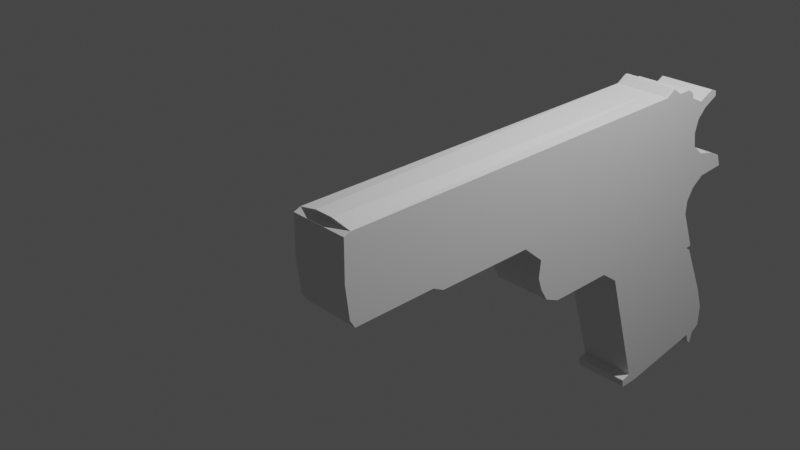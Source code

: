 # Source: 1911-2.blend  (saved by Blender 3.3.6; exported with 4.5.12 LTS)
import bpy
from mathutils import Matrix  # noqa: F401  (used for matrix-valued properties, if any)

bpy.ops.wm.read_factory_settings(use_empty=True)
scene = bpy.context.scene
scene.name = 'Scene'

# ---- collections
col_collection = bpy.data.collections.new('Collection'); scene.collection.children.link(col_collection)

# ---- world
world_world = bpy.data.worlds.new('World'); scene.world = world_world
world_world.use_nodes = True; world_world.node_tree.nodes.clear()
_N = world_world.node_tree.nodes; _L = world_world.node_tree.links
n0 = _N.new('ShaderNodeOutputWorld'); n0.name = 'World Output'; n0.location = (300, 300)
n1 = _N.new('ShaderNodeBackground'); n1.name = 'Background'; n1.location = (10, 300)
n1.inputs[0].default_value = (0.05088, 0.05088, 0.05088, 1.0)
_L.new(n1.outputs[0], n0.inputs[0])
n0.is_active_output = True
world_world.color = (0.05088, 0.05088, 0.05088)
world_world.use_sun_shadow = False
world_world.sun_shadow_jitter_overblur = 0.0

# ---- cameras
cam_camera = bpy.data.cameras.new('Camera')
cam_camera.clip_end = 100.0
cam_camera.ortho_scale = 7.314

# ---- lights
light_light = bpy.data.lights.new('Light', 'POINT')
light_light.transmission_factor = 0.0
light_light.energy = 1000.0
light_light.shadow_soft_size = 0.1
light_light.shadow_maximum_resolution = 0.006
light_light.use_absolute_resolution = True

# ---- meshes
me_plane = bpy.data.meshes.new('Plane')
me_plane.from_pydata([(-0.4984, 0.9006, 0.0), (-0.5184, 0.8675, 0.0), (-0.5636, 0.8567, 0.0), (-0.5469, 0.84, 0.0), (-0.516, 0.8315, 0.0), (-0.5675, 0.5001, 0.0), (-0.5682, 0.4299, 0.0), (-0.5371, 0.4243, 0.0), (-0.5282, 0.4608, 0.0), (-0.07623, 0.3138, 0.0), (-0.02825, 0.2461, 0.0), (-0.02856, 0.002317, 0.0), (-0.003019, -0.05468, 0.0), (0.0425, -0.08319, 0.0), (0.09088, -0.1003, 0.0), (0.1535, -0.09457, 0.0), (0.2191, -0.1717, 0.0), (0.2173, -0.5259, 0.0), (0.2375, -0.5665, 0.0), (0.2327, -0.8581, 0.0), (0.2616, -0.8756, 0.0), (0.374, -0.8898, 0.0), (0.512, -0.8892, 0.0), (0.5209, -0.8659, 0.0), (0.5294, 0.6361, 0.0), (0.5136, 0.6628, 0.0), (0.4943, 0.6667, 0.0), (0.4686, 0.7201, 0.0), (0.4968, 0.7808, 0.0), (0.4868, 0.8073, 0.0), (0.4676, 0.8093, 0.0), (0.4393, 0.7526, 0.0), (0.4049, 0.7185, 0.0), (0.3568, 0.7054, 0.0), (0.3045, 0.7152, 0.0), (0.2656, 0.761, 0.0), (0.2478, 0.8313, 0.0), (0.2263, 0.8787, 0.0), (0.18, 0.8978, 0.0), (0.1727, 0.7881, 0.0), (0.14, 0.7388, 0.0), (0.09546, 0.7123, 0.0), (0.04311, 0.7107, 0.0), (-0.1042, 0.7723, 0.0), (-0.1063, 0.7457, 0.0), (-0.1217, 0.7686, 0.0), (-0.3288, 0.8686, 0.0), (-0.4158, 0.9012, 0.0), (-0.0284, 0.1242, 0.0), (-0.02833, 0.1851, 0.0), (-0.4984, 0.9006, -0.2019), (-0.5184, 0.8675, -0.2019), (-0.5636, 0.8567, -0.2019), (-0.5469, 0.84, -0.2019), (-0.516, 0.8315, -0.2019), (-0.5675, 0.5001, -0.2019), (-0.5682, 0.4299, -0.2019), (-0.5371, 0.4243, -0.2019), (-0.5282, 0.4608, -0.2019), (-0.07623, 0.3138, -0.2019), (-0.02825, 0.2461, -0.2019), (-0.0284, 0.1242, -0.2019), (-0.02856, 0.002317, -0.2019), (-0.003019, -0.05468, -0.2019), (0.0425, -0.08319, -0.2019), (0.09088, -0.1003, -0.2019), (0.1535, -0.09457, -0.2019), (0.2191, -0.1717, -0.2019), (0.2173, -0.5259, -0.2019), (0.2375, -0.5665, -0.2019), (0.2327, -0.8581, -0.2019), (0.2616, -0.8756, -0.2019), (0.374, -0.8898, -0.2019), (0.512, -0.8892, -0.2019), (0.5209, -0.8659, -0.2019), (0.5294, 0.6361, -0.2019), (0.5136, 0.6628, -0.2019), (0.4943, 0.6667, -0.2019), (0.4686, 0.7201, -0.2019), (0.4968, 0.7808, -0.2019), (0.4868, 0.8073, -0.2019), (0.4676, 0.8093, -0.2019), (0.4393, 0.7526, -0.2019), (0.4049, 0.7185, -0.2019), (0.3568, 0.7054, -0.2019), (0.3045, 0.7152, -0.2019), (0.2656, 0.761, -0.2019), (0.2478, 0.8313, -0.2019), (0.2263, 0.8787, -0.2019), (0.18, 0.8978, -0.2019), (0.1727, 0.7881, -0.2019), (0.14, 0.7388, -0.2019), (0.09546, 0.7123, -0.2019), (0.04311, 0.7107, -0.2019), (-0.1042, 0.7723, -0.2019), (-0.1063, 0.7457, -0.2019), (-0.1217, 0.7686, -0.2019), (-0.3288, 0.8686, -0.2019), (-0.4158, 0.9012, -0.2019), (-0.02833, 0.1851, -0.2019), (0.5209, -0.8659, 0.0), (0.537, -0.8699, -0.0687), (0.533, 0.5115, -0.0687), (0.537, -0.8699, -0.1332), (0.5209, -0.8659, -0.2019), (0.533, 0.5115, -0.1332), (0.5552, 0.546, 0.0), (0.5603, 0.5515, -0.007515), (0.5603, 0.5405, -0.007515), (0.5301, 0.5844, -0.007515), (0.5301, 0.5844, 0.0), (0.5552, 0.546, -0.2019), (0.5603, 0.5405, -0.1944), (0.5603, 0.5515, -0.1944), (0.5301, 0.5844, -0.2019), (0.5301, 0.5844, -0.1944), (0.533, 0.5115, 0.0), (0.533, 0.5115, -0.007515), (0.533, 0.5115, -0.1944), (0.533, 0.5115, -0.2019), (-0.3022, 0.3873, 0.0), (-0.3022, 0.3873, -0.2019)], [], [(101, 102, 105, 103), (120, 9, 59, 121), (31, 32, 83, 82), (9, 10, 60, 59), (32, 33, 84, 83), (48, 11, 62, 61), (33, 34, 85, 84), (11, 12, 63, 62), (34, 35, 86, 85), (12, 13, 64, 63), (35, 36, 87, 86), (13, 14, 65, 64), (36, 37, 88, 87), (14, 15, 66, 65), (37, 38, 89, 88), (15, 16, 67, 66), (38, 39, 90, 89), (16, 17, 68, 67), (39, 40, 91, 90), (17, 18, 69, 68), (40, 41, 92, 91), (18, 19, 70, 69), (41, 42, 93, 92), (19, 20, 71, 70), (42, 43, 94, 93), (20, 21, 72, 71), (43, 44, 95, 94), (21, 22, 73, 72), (44, 45, 96, 95), (22, 23, 74, 73), (45, 46, 97, 96), (109, 110, 24, 75, 114, 115), (46, 47, 98, 97), (110, 106, 116, 100, 23, 22, 21, 20, 19, 18, 17, 16, 15, 14, 13, 12, 11, 48, 49, 10, 9, 120, 8, 7, 6, 5, 4, 3, 2, 1, 0, 47, 46, 45, 44, 43, 42, 41, 40, 39, 38, 37, 36, 35, 34, 33, 32, 31, 30, 29, 28, 27, 26, 25, 24), (47, 0, 50, 98), (100, 116, 117, 102, 101), (49, 48, 61, 99), (102, 117, 108, 112, 118, 105), (0, 1, 51, 50), (10, 49, 99, 60), (114, 75, 76, 77, 78, 79, 80, 81, 82, 83, 84, 85, 86, 87, 88, 89, 90, 91, 92, 93, 94, 95, 96, 97, 98, 50, 51, 52, 53, 54, 55, 56, 57, 58, 121, 59, 60, 99, 61, 62, 63, 64, 65, 66, 67, 68, 69, 70, 71, 72, 73, 74, 104, 119, 111), (1, 2, 52, 51), (24, 25, 76, 75), (2, 3, 53, 52), (25, 26, 77, 76), (3, 4, 54, 53), (26, 27, 78, 77), (4, 5, 55, 54), (27, 28, 79, 78), (5, 6, 56, 55), (28, 29, 80, 79), (6, 7, 57, 56), (29, 30, 81, 80), (7, 8, 58, 57), (30, 31, 82, 81), (103, 105, 118, 119, 104), (23, 100, 101, 103, 104, 74), (106, 107, 108), (111, 112, 113), (106, 110, 109, 107), (113, 115, 114, 111), (107, 113, 112, 108), (108, 117, 116, 106), (111, 119, 118, 112), (107, 109, 115, 113), (8, 120, 121, 58)])
_uv = me_plane.uv_layers.new(name='UVMap')
_uv.uv.foreach_set('vector', [0.7685, 0.06505, 0.7665, 0.7558, 0.7665, 0.7558, 0.7685, 0.06505, 0.3489, 0.6936, 0.4619, 0.6569, 0.4619, 0.6569, 0.3489, 0.6936, 0.7196, 0.8763, 0.7025, 0.8593, 0.7025, 0.8593, 0.7196, 0.8763, 0.4619, 0.6569, 0.4859, 0.623, 0.4859, 0.623, 0.4619, 0.6569, 0.7025, 0.8593, 0.6784, 0.8527, 0.6784, 0.8527, 0.7025, 0.8593, 0.4858, 0.5621, 0.4857, 0.5012, 0.4857, 0.5012, 0.4858, 0.5621, 0.6784, 0.8527, 0.6523, 0.8576, 0.6523, 0.8576, 0.6784, 0.8527, 0.4857, 0.5012, 0.4985, 0.4727, 0.4985, 0.4727, 0.4857, 0.5012, 0.6523, 0.8576, 0.6328, 0.8805, 0.6328, 0.8805, 0.6523, 0.8576, 0.4985, 0.4727, 0.5212, 0.4584, 0.5212, 0.4584, 0.4985, 0.4727, 0.6328, 0.8805, 0.6239, 0.9156, 0.6239, 0.9156, 0.6328, 0.8805, 0.5212, 0.4584, 0.5454, 0.4498, 0.5454, 0.4498, 0.5212, 0.4584, 0.6239, 0.9156, 0.6132, 0.9393, 0.6132, 0.9393, 0.6239, 0.9156, 0.5454, 0.4498, 0.5767, 0.4527, 0.5767, 0.4527, 0.5454, 0.4498, 0.6132, 0.9393, 0.59, 0.9489, 0.59, 0.9489, 0.6132, 0.9393, 0.5767, 0.4527, 0.6095, 0.4142, 0.6095, 0.4142, 0.5767, 0.4527, 0.59, 0.9489, 0.5863, 0.894, 0.5863, 0.894, 0.59, 0.9489, 0.6095, 0.4142, 0.6087, 0.2371, 0.6087, 0.2371, 0.6095, 0.4142, 0.5863, 0.894, 0.57, 0.8694, 0.57, 0.8694, 0.5863, 0.894, 0.6087, 0.2371, 0.6188, 0.2168, 0.6188, 0.2168, 0.6087, 0.2371, 0.57, 0.8694, 0.5477, 0.8562, 0.5477, 0.8562, 0.57, 0.8694, 0.6188, 0.2168, 0.6164, 0.07094, 0.6164, 0.07094, 0.6188, 0.2168, 0.5477, 0.8562, 0.5216, 0.8553, 0.5216, 0.8553, 0.5477, 0.8562, 0.6164, 0.07094, 0.6308, 0.06221, 0.6308, 0.06221, 0.6164, 0.07094, 0.5216, 0.8553, 0.4479, 0.8862, 0.4479, 0.8862, 0.5216, 0.8553, 0.6308, 0.06221, 0.687, 0.05508, 0.687, 0.05508, 0.6308, 0.06221, 0.4479, 0.8862, 0.4469, 0.8728, 0.4469, 0.8728, 0.4479, 0.8862, 0.687, 0.05508, 0.756, 0.05538, 0.756, 0.05538, 0.687, 0.05508, 0.4469, 0.8728, 0.4391, 0.8843, 0.4391, 0.8843, 0.4469, 0.8728, 0.756, 0.05538, 0.7604, 0.06706, 0.7604, 0.06706, 0.756, 0.05538, 0.4391, 0.8843, 0.3356, 0.9343, 0.3356, 0.9343, 0.4391, 0.8843, 0.765, 0.7922, 0.765, 0.7922, 0.7647, 0.818, 0.7647, 0.818, 0.765, 0.7922, 0.765, 0.7922, 0.3356, 0.9343, 0.2921, 0.9506, 0.2921, 0.9506, 0.3356, 0.9343, 0.765, 0.7922, 0.7776, 0.773, 0.7665, 0.7558, 0.7604, 0.06706, 0.7604, 0.06706, 0.756, 0.05538, 0.687, 0.05508, 0.6308, 0.06221, 0.6164, 0.07094, 0.6188, 0.2168, 0.6087, 0.2371, 0.6095, 0.4142, 0.5767, 0.4527, 0.5454, 0.4498, 0.5212, 0.4584, 0.4985, 0.4727, 0.4857, 0.5012, 0.4858, 0.5621, 0.4858, 0.5926, 0.4859, 0.623, 0.4619, 0.6569, 0.3489, 0.6936, 0.2359, 0.7304, 0.2314, 0.7121, 0.2159, 0.715, 0.2163, 0.7501, 0.242, 0.9158, 0.2266, 0.92, 0.2182, 0.9283, 0.2408, 0.9338, 0.2508, 0.9503, 0.2921, 0.9506, 0.3356, 0.9343, 0.4391, 0.8843, 0.4469, 0.8728, 0.4479, 0.8862, 0.5216, 0.8553, 0.5477, 0.8562, 0.57, 0.8694, 0.5863, 0.894, 0.59, 0.9489, 0.6132, 0.9393, 0.6239, 0.9156, 0.6328, 0.8805, 0.6523, 0.8576, 0.6784, 0.8527, 0.7025, 0.8593, 0.7196, 0.8763, 0.7338, 0.9047, 0.7434, 0.9037, 0.7484, 0.8904, 0.7343, 0.8601, 0.7471, 0.8334, 0.7568, 0.8314, 0.7647, 0.818, 0.2921, 0.9506, 0.2508, 0.9503, 0.2508, 0.9503, 0.2921, 0.9506, 0.7604, 0.06706, 0.7665, 0.7558, 0.7665, 0.7558, 0.7665, 0.7558, 0.7685, 0.06505, 0.4858, 0.5926, 0.4858, 0.5621, 0.4858, 0.5621, 0.4858, 0.5926, 0.7665, 0.7558, 0.7665, 0.7558, 0.7801, 0.7703, 0.7801, 0.7703, 0.7665, 0.7558, 0.7665, 0.7558, 0.2508, 0.9503, 0.2408, 0.9338, 0.2408, 0.9338, 0.2508, 0.9503, 0.4859, 0.623, 0.4858, 0.5926, 0.4858, 0.5926, 0.4859, 0.623, 0.765, 0.7922, 0.7647, 0.818, 0.7568, 0.8314, 0.7471, 0.8334, 0.7343, 0.8601, 0.7484, 0.8904, 0.7434, 0.9037, 0.7338, 0.9047, 0.7196, 0.8763, 0.7025, 0.8593, 0.6784, 0.8527, 0.6523, 0.8576, 0.6328, 0.8805, 0.6239, 0.9156, 0.6132, 0.9393, 0.59, 0.9489, 0.5863, 0.894, 0.57, 0.8694, 0.5477, 0.8562, 0.5216, 0.8553, 0.4479, 0.8862, 0.4469, 0.8728, 0.4391, 0.8843, 0.3356, 0.9343, 0.2921, 0.9506, 0.2508, 0.9503, 0.2408, 0.9338, 0.2182, 0.9283, 0.2266, 0.92, 0.242, 0.9158, 0.2163, 0.7501, 0.2159, 0.715, 0.2314, 0.7121, 0.2359, 0.7304, 0.3489, 0.6936, 0.4619, 0.6569, 0.4859, 0.623, 0.4858, 0.5926, 0.4858, 0.5621, 0.4857, 0.5012, 0.4985, 0.4727, 0.5212, 0.4584, 0.5454, 0.4498, 0.5767, 0.4527, 0.6095, 0.4142, 0.6087, 0.2371, 0.6188, 0.2168, 0.6164, 0.07094, 0.6308, 0.06221, 0.687, 0.05508, 0.756, 0.05538, 0.7604, 0.06706, 0.7604, 0.06706, 0.7665, 0.7558, 0.7776, 0.773, 0.2408, 0.9338, 0.2182, 0.9283, 0.2182, 0.9283, 0.2408, 0.9338, 0.7647, 0.818, 0.7568, 0.8314, 0.7568, 0.8314, 0.7647, 0.818, 0.2182, 0.9283, 0.2266, 0.92, 0.2266, 0.92, 0.2182, 0.9283, 0.7568, 0.8314, 0.7471, 0.8334, 0.7471, 0.8334, 0.7568, 0.8314, 0.2266, 0.92, 0.242, 0.9158, 0.242, 0.9158, 0.2266, 0.92, 0.7471, 0.8334, 0.7343, 0.8601, 0.7343, 0.8601, 0.7471, 0.8334, 0.242, 0.9158, 0.2163, 0.7501, 0.2163, 0.7501, 0.242, 0.9158, 0.7343, 0.8601, 0.7484, 0.8904, 0.7484, 0.8904, 0.7343, 0.8601, 0.2163, 0.7501, 0.2159, 0.715, 0.2159, 0.715, 0.2163, 0.7501, 0.7484, 0.8904, 0.7434, 0.9037, 0.7434, 0.9037, 0.7484, 0.8904, 0.2159, 0.715, 0.2314, 0.7121, 0.2314, 0.7121, 0.2159, 0.715, 0.7434, 0.9037, 0.7338, 0.9047, 0.7338, 0.9047, 0.7434, 0.9037, 0.2314, 0.7121, 0.2359, 0.7304, 0.2359, 0.7304, 0.2314, 0.7121, 0.7338, 0.9047, 0.7196, 0.8763, 0.7196, 0.8763, 0.7338, 0.9047, 0.7685, 0.06505, 0.7665, 0.7558, 0.7665, 0.7558, 0.7665, 0.7558, 0.7604, 0.06706, 0.7604, 0.06706, 0.7604, 0.06706, 0.7685, 0.06505, 0.7685, 0.06505, 0.7604, 0.06706, 0.7604, 0.06706, 0.7776, 0.773, 0.7802, 0.7758, 0.7801, 0.7703, 0.7776, 0.773, 0.7801, 0.7703, 0.7802, 0.7758, 0.7776, 0.773, 0.765, 0.7922, 0.765, 0.7922, 0.7802, 0.7758, 0.7802, 0.7758, 0.765, 0.7922, 0.765, 0.7922, 0.7776, 0.773, 0.7802, 0.7758, 0.7802, 0.7758, 0.7801, 0.7703, 0.7801, 0.7703, 0.7801, 0.7703, 0.7665, 0.7558, 0.7665, 0.7558, 0.7776, 0.773, 0.7776, 0.773, 0.7665, 0.7558, 0.7665, 0.7558, 0.7801, 0.7703, 0.7802, 0.7758, 0.765, 0.7922, 0.765, 0.7922, 0.7802, 0.7758, 0.2359, 0.7304, 0.3489, 0.6936, 0.3489, 0.6936, 0.2359, 0.7304])
me_plane.update()

# ---- objects
ob_light = bpy.data.objects.new('Light', light_light)
ob_camera = bpy.data.objects.new('Camera', cam_camera)
ob_empty = bpy.data.objects.new('Empty', None)
ob_plane = bpy.data.objects.new('Plane', me_plane)

# ---- transforms, parenting, visibility, modifiers, constraints
ob_light.location = (4.076, 1.005, 5.904)
ob_light.rotation_euler = (0.6503, 0.05522, 1.866)
ob_light.lock_rotations_4d = False
ob_light.empty_display_type = 'ARROWS'
ob_light.color = (0.0, 0.0, 0.0, 0.0)
ob_light.lineart.crease_threshold = 0.0
ob_camera.location = (7.359, -6.926, 4.958)
ob_camera.rotation_euler = (1.109, 0.0, 0.8149)
ob_camera.lock_rotations_4d = False
ob_camera.empty_display_type = 'ARROWS'
ob_camera.color = (0.0, 0.0, 0.0, 0.0)
ob_camera.display_type = 'WIRE'
ob_camera.lineart.crease_threshold = 0.0
ob_empty.location = (5.599, 0.0, 0.0)
ob_empty.rotation_euler = (1.571, -0.0, 1.571)
ob_empty.empty_display_type = 'IMAGE'
ob_empty.empty_display_size = 5.0
ob_plane.location = (1.501, 0.0, 0.0)
ob_plane.rotation_euler = (-0.0, -1.571, 0.0)
ob_plane.scale = (2.779, 2.779, 2.779)

# ---- collection membership
col_collection.objects.link(ob_light)
col_collection.objects.link(ob_camera)
col_collection.objects.link(ob_empty)
col_collection.objects.link(ob_plane)

# ---- scene / render settings (as saved in the file)
scene.camera = ob_camera
scene.frame_start = 1; scene.frame_end = 250; scene.frame_set(1)
scene.render.engine = 'BLENDER_EEVEE_NEXT'
scene.cycles.sampling_pattern = 'TABULATED_SOBOL'
scene.cycles.use_light_tree = False
scene.view_settings.view_transform = 'Filmic'
bpy.context.view_layer.update()
